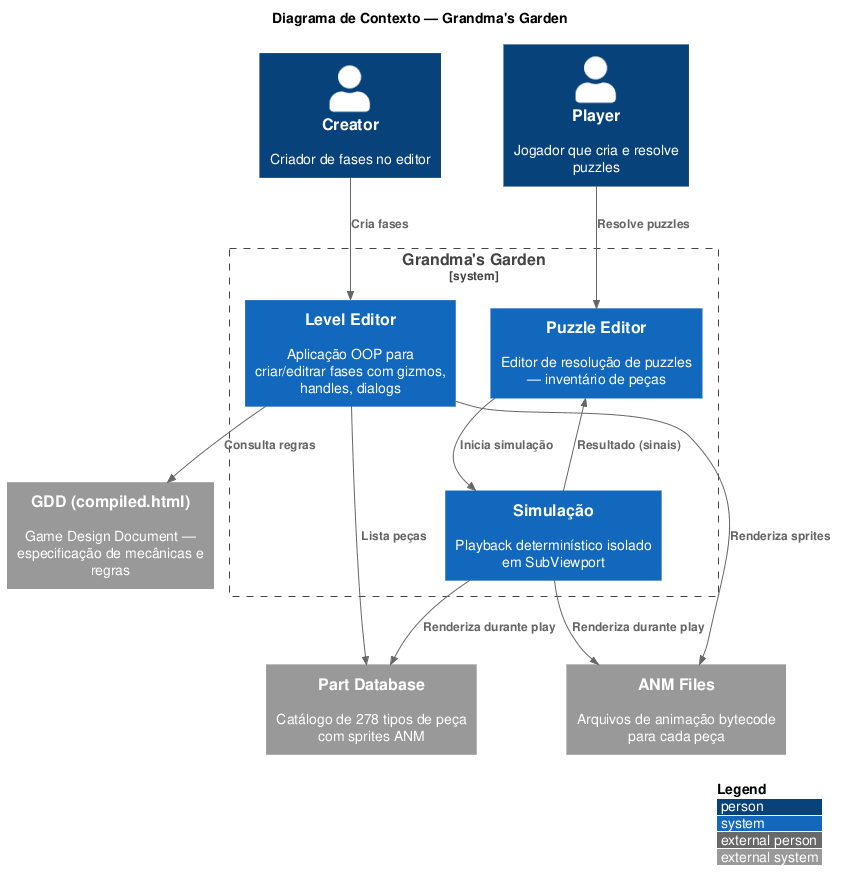

The diagram above was rendered by PlantUML. Its source (embedded in the PNG):
@startuml C4_Context
!include ../.plantuml/C4_Context.puml

LAYOUT_WITH_LEGEND()

title Diagrama de Contexto — Grandma's Garden

Person(player, "Player", "Jogador que cria e resolve puzzles")
Person(creator, "Creator", "Criador de fases no editor")

System_Boundary(game, "Grandma's Garden") {
  System(level_editor, "Level Editor", "Aplicação OOP para criar/editrar fases com gizmos, handles, dialogs")
  System(puzzle_editor, "Puzzle Editor", "Editor de resolução de puzzles — inventário de peças")
  System(simulation, "Simulação", "Playback determinístico isolado em SubViewport")
}

System_Ext(gdd, "GDD (compiled.html)", "Game Design Document — especificação de mecânicas e regras")
System_Ext(part_catalog, "Part Database", "Catálogo de 278 tipos de peça com sprites ANM")
System_Ext(anm_files, "ANM Files", "Arquivos de animação bytecode para cada peça")

Rel(creator, level_editor, "Cria fases")
Rel(player, puzzle_editor, "Resolve puzzles")
Rel(level_editor, gdd, "Consulta regras")
Rel(level_editor, part_catalog, "Lista peças")
Rel(level_editor, anm_files, "Renderiza sprites")
Rel(puzzle_editor, simulation, "Inicia simulação")
Rel(simulation, part_catalog, "Renderiza durante play")
Rel(simulation, anm_files, "Renderiza durante play")
Rel(simulation, puzzle_editor, "Resultado (sinais)")

@enduml